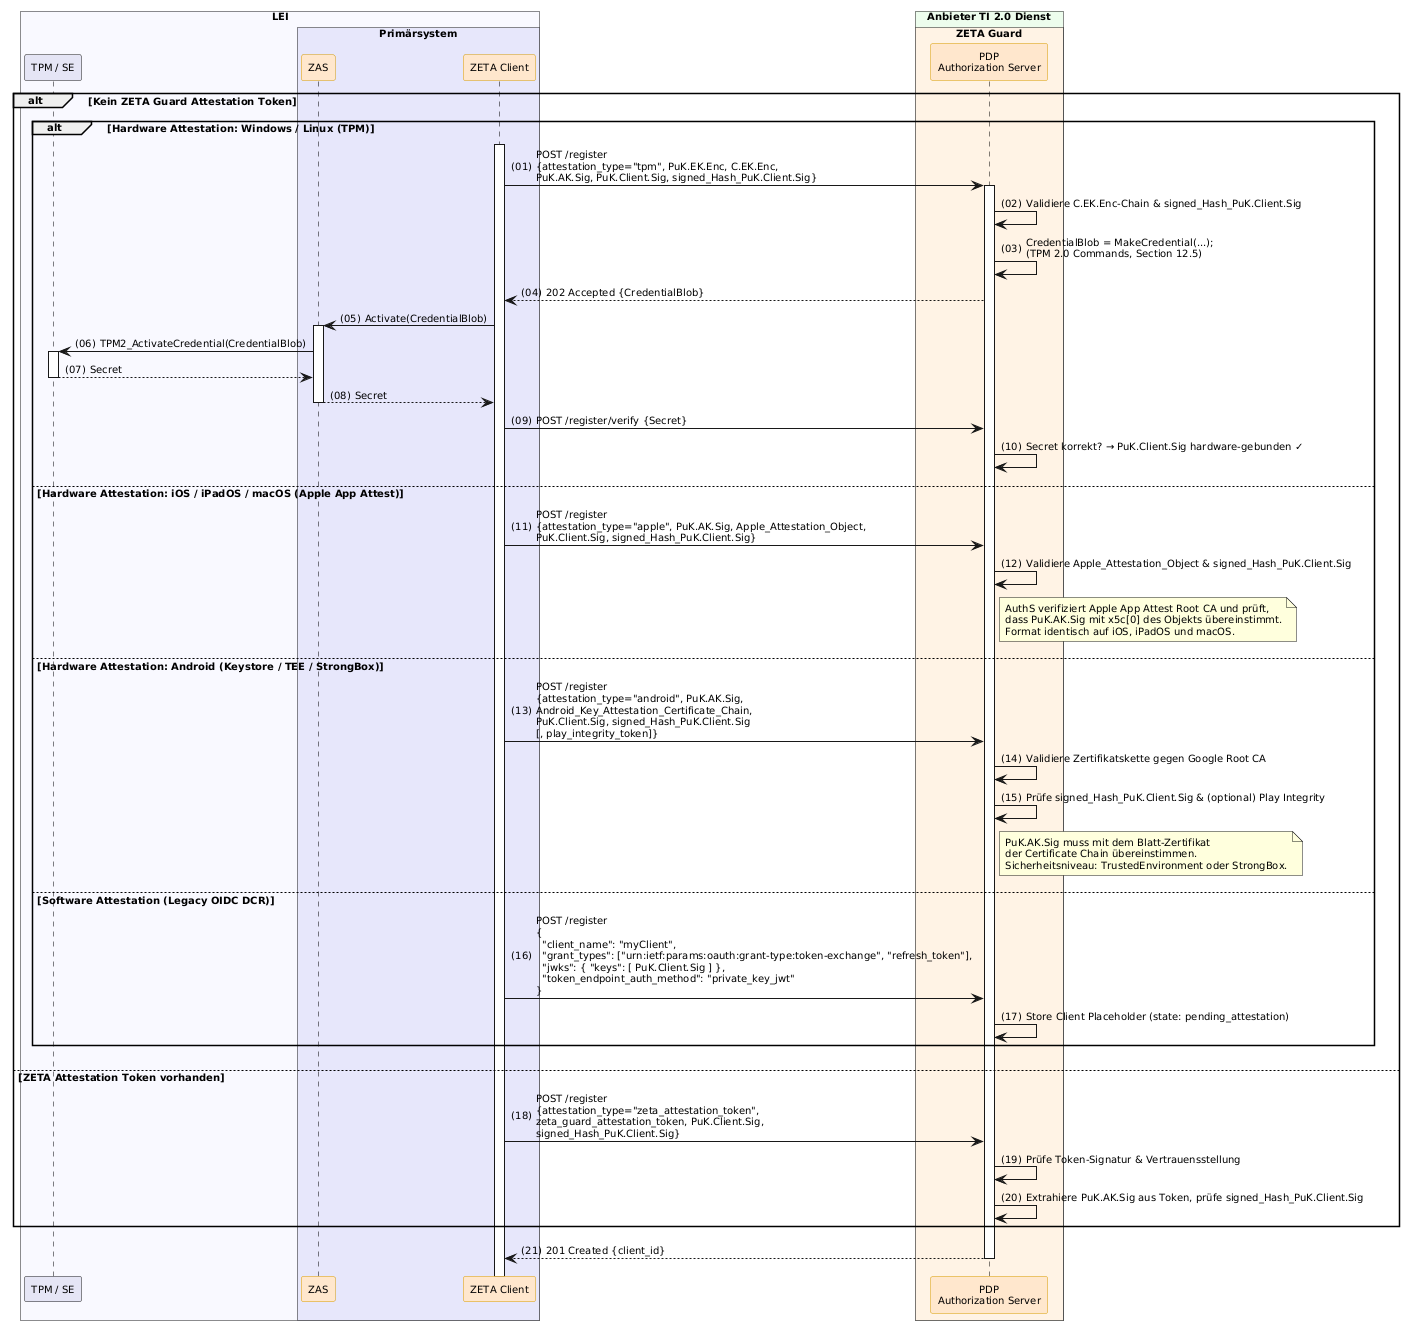

The diagram above was rendered by PlantUML. Its source (embedded in the PNG):
@startuml "dcr-with-key-binding"
autonumber "(00)"
skinparam defaultFontSize 10
skinparam defaultFontName Helvetica
skinparam DefaultMonospacedFontName Courier
skinparam lengthAdjust none
skinparam sequenceReferenceBackgroundColor White
skinparam SequenceReferenceFontSize 12
skinparam sequenceMessageAlign left
hide stereotype

' Box colors
!define ZETA_GUARD_COLOR #FFF3E5
!define LEI_COLOR #GhostWhite
!define LEI_COMPONENT_COLOR #E4E4F4
!define PRIMAERSYSTEM_COLOR #Lavender
!define PROVIDER_COLOR #EDFDEC

' Participant colors
<style>
sequenceDiagram {
  participant {
    .zeta {
      BackgroundColor #FFE6CC
      LineColor #D79B00
    }
    .provider {
      BackgroundColor #D5E8D4
      LineColor #82B366
    }
  }
  lifeline {
    BackgroundColor White
    LineColor Black
  }
}
</style>

' title DCR with Key Binding

!pragma teoz true

box "LEI" #GhostWhite
  participant "TPM / SE" as TPM LEI_COMPONENT_COLOR
  box "Primärsystem" PRIMAERSYSTEM_COLOR
    participant ZAS as "ZAS" <<zeta>>
    participant Client as "ZETA Client" <<zeta>>
  end box
end box

box "Anbieter TI 2.0 Dienst" PROVIDER_COLOR
  box "ZETA Guard" ZETA_GUARD_COLOR
    participant AuthS as "PDP\nAuthorization Server" <<zeta>>
  end box
end box

alt Kein ZETA Guard Attestation Token
    alt Hardware Attestation: Windows / Linux (TPM)
        Client++
        Client -> AuthS++: POST /register\n{attestation_type="tpm", PuK.EK.Enc, C.EK.Enc,\nPuK.AK.Sig, PuK.Client.Sig, signed_Hash_PuK.Client.Sig}
        AuthS -> AuthS: Validiere C.EK.Enc-Chain & signed_Hash_PuK.Client.Sig
        AuthS -> AuthS: CredentialBlob = MakeCredential(...);\n(TPM 2.0 Commands, Section 12.5)
        AuthS --> Client: 202 Accepted {CredentialBlob}

        Client -> ZAS++: Activate(CredentialBlob)
        ZAS -> TPM++: TPM2_ActivateCredential(CredentialBlob)
        TPM --> ZAS--: Secret
        ZAS --> Client--: Secret

        Client -> AuthS: POST /register/verify {Secret}
        AuthS -> AuthS: Secret korrekt? → PuK.Client.Sig hardware-gebunden ✓

    else Hardware Attestation: iOS / iPadOS / macOS (Apple App Attest)
        Client -> AuthS: POST /register\n{attestation_type="apple", PuK.AK.Sig, Apple_Attestation_Object,\nPuK.Client.Sig, signed_Hash_PuK.Client.Sig}
        AuthS -> AuthS: Validiere Apple_Attestation_Object & signed_Hash_PuK.Client.Sig
        note right of AuthS: AuthS verifiziert Apple App Attest Root CA und prüft,\ndass PuK.AK.Sig mit x5c[0] des Objekts übereinstimmt.\nFormat identisch auf iOS, iPadOS und macOS.

    else Hardware Attestation: Android (Keystore / TEE / StrongBox)
        Client -> AuthS: POST /register\n{attestation_type="android", PuK.AK.Sig,\nAndroid_Key_Attestation_Certificate_Chain,\nPuK.Client.Sig, signed_Hash_PuK.Client.Sig\n[, play_integrity_token]}
        AuthS -> AuthS: Validiere Zertifikatskette gegen Google Root CA
        AuthS -> AuthS: Prüfe signed_Hash_PuK.Client.Sig & (optional) Play Integrity
        note right of AuthS: PuK.AK.Sig muss mit dem Blatt-Zertifikat\nder Certificate Chain übereinstimmen.\nSicherheitsniveau: TrustedEnvironment oder StrongBox.

    else Software Attestation (Legacy OIDC DCR)
        Client -> AuthS: POST /register\n{\n  "client_name": "myClient",\n  "grant_types": ["urn:ietf:params:oauth:grant-type:token-exchange", "refresh_token"],\n  "jwks": { "keys": [ PuK.Client.Sig ] },\n  "token_endpoint_auth_method": "private_key_jwt"\n}
        AuthS -> AuthS: Store Client Placeholder (state: pending_attestation)
    end

else ZETA Attestation Token vorhanden
    Client -> AuthS: POST /register\n{attestation_type="zeta_attestation_token",\nzeta_guard_attestation_token, PuK.Client.Sig,\nsigned_Hash_PuK.Client.Sig}
    AuthS -> AuthS: Prüfe Token-Signatur & Vertrauensstellung
    AuthS -> AuthS: Extrahiere PuK.AK.Sig aus Token, prüfe signed_Hash_PuK.Client.Sig
end

AuthS --> Client--: 201 Created {client_id}

@enduml